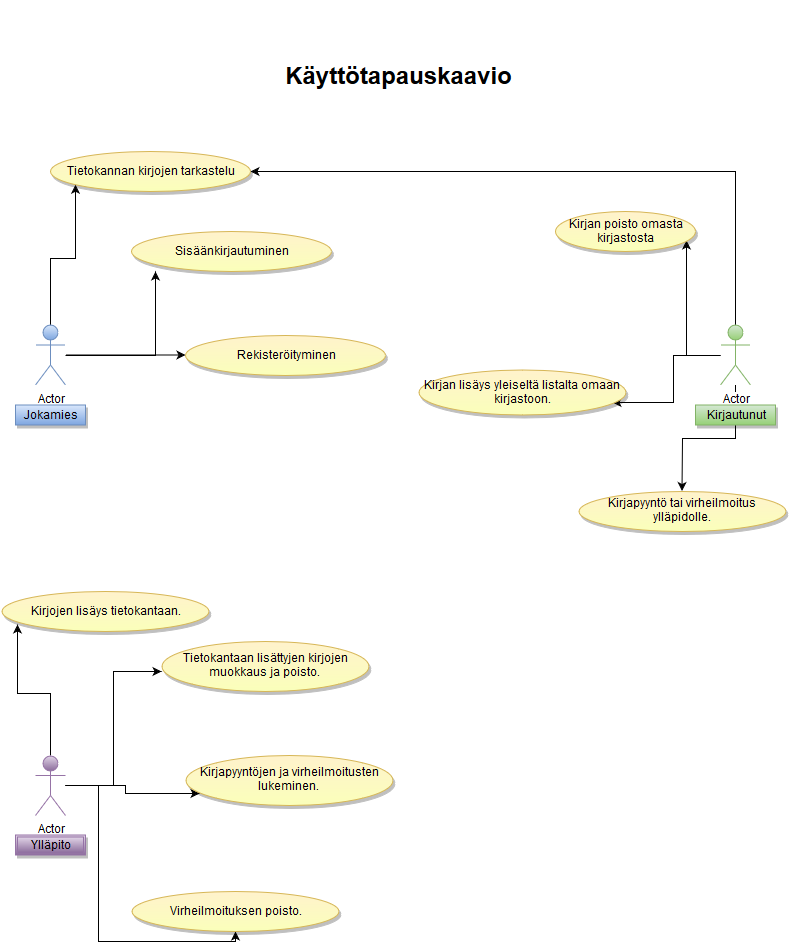

The diagram above was exported from draw.io. Its source (the exported page's mxGraphModel, read from the mxfile embedded in the PNG):
<mxGraphModel dx="1434" dy="914" grid="1" gridSize="10" guides="1" tooltips="1" connect="1" arrows="1" fold="1" page="1" pageScale="1" pageWidth="826" pageHeight="1169" background="#ffffff" math="0">
  <root>
    <mxCell id="0" />
    <mxCell id="1" parent="0" />
    <mxCell id="5da9faf0e4455ca4-42" style="edgeStyle=orthogonalEdgeStyle;rounded=0;html=1;entryX=0.938;entryY=0.722;entryPerimeter=0;" parent="1" source="5da9faf0e4455ca4-1" target="5da9faf0e4455ca4-25" edge="1">
      <mxGeometry relative="1" as="geometry" />
    </mxCell>
    <mxCell id="5da9faf0e4455ca4-43" style="edgeStyle=orthogonalEdgeStyle;rounded=0;html=1;" parent="1" source="5da9faf0e4455ca4-1" target="5da9faf0e4455ca4-27" edge="1">
      <mxGeometry relative="1" as="geometry" />
    </mxCell>
    <mxCell id="3" style="edgeStyle=orthogonalEdgeStyle;rounded=0;html=1;entryX=0.938;entryY=0.722;entryPerimeter=0;" parent="1" source="5da9faf0e4455ca4-1" target="2" edge="1">
      <mxGeometry relative="1" as="geometry" />
    </mxCell>
    <mxCell id="12" style="edgeStyle=orthogonalEdgeStyle;rounded=0;html=1;" edge="1" parent="1" source="5da9faf0e4455ca4-1" target="9">
      <mxGeometry relative="1" as="geometry">
        <Array as="points">
          <mxPoint x="750" y="230" />
        </Array>
      </mxGeometry>
    </mxCell>
    <object label="Actor" jee="" id="5da9faf0e4455ca4-1">
      <mxCell style="shape=umlActor;verticalLabelPosition=bottom;labelBackgroundColor=#ffffff;verticalAlign=top;html=1;direction=east;plain-green" parent="1" vertex="1">
        <mxGeometry x="735" y="383.5" width="30" height="60" as="geometry" />
      </mxCell>
    </object>
    <mxCell id="5da9faf0e4455ca4-36" style="edgeStyle=orthogonalEdgeStyle;rounded=0;html=1;" parent="1" source="5da9faf0e4455ca4-4" target="5da9faf0e4455ca4-23" edge="1">
      <mxGeometry relative="1" as="geometry" />
    </mxCell>
    <mxCell id="8" style="edgeStyle=orthogonalEdgeStyle;rounded=0;html=1;" parent="1" source="5da9faf0e4455ca4-4" edge="1">
      <mxGeometry relative="1" as="geometry">
        <mxPoint x="170" y="330" as="targetPoint" />
      </mxGeometry>
    </mxCell>
    <mxCell id="11" style="edgeStyle=orthogonalEdgeStyle;rounded=0;html=1;" edge="1" parent="1" source="5da9faf0e4455ca4-4" target="9">
      <mxGeometry relative="1" as="geometry">
        <Array as="points">
          <mxPoint x="65" y="317" />
          <mxPoint x="90" y="317" />
        </Array>
      </mxGeometry>
    </mxCell>
    <mxCell id="5da9faf0e4455ca4-4" value="Actor" style="shape=umlActor;verticalLabelPosition=bottom;labelBackgroundColor=#ffffff;verticalAlign=top;html=1;plain-blue" parent="1" vertex="1">
      <mxGeometry x="50" y="383.5" width="30" height="60" as="geometry" />
    </mxCell>
    <mxCell id="5da9faf0e4455ca4-13" value="Jokamies" style="whiteSpace=wrap;html=1;shadow=1;plain-blue" parent="1" vertex="1">
      <mxGeometry x="30" y="463.5" width="70" height="20" as="geometry" />
    </mxCell>
    <mxCell id="5da9faf0e4455ca4-17" value="Kirjautunut" style="whiteSpace=wrap;html=1;shadow=1;plain-green" parent="1" vertex="1">
      <mxGeometry x="710" y="463.5" width="80" height="20" as="geometry" />
    </mxCell>
    <mxCell id="5da9faf0e4455ca4-46" style="edgeStyle=orthogonalEdgeStyle;rounded=0;html=1;entryX=0.075;entryY=0.829;entryPerimeter=0;" parent="1" source="5da9faf0e4455ca4-19" target="5da9faf0e4455ca4-28" edge="1">
      <mxGeometry relative="1" as="geometry" />
    </mxCell>
    <mxCell id="5da9faf0e4455ca4-47" style="edgeStyle=orthogonalEdgeStyle;rounded=0;html=1;entryX=0.002;entryY=0.613;entryPerimeter=0;" parent="1" source="5da9faf0e4455ca4-19" target="5da9faf0e4455ca4-31" edge="1">
      <mxGeometry relative="1" as="geometry" />
    </mxCell>
    <mxCell id="5da9faf0e4455ca4-48" style="edgeStyle=orthogonalEdgeStyle;rounded=0;html=1;entryX=0.068;entryY=0.767;entryPerimeter=0;" parent="1" source="5da9faf0e4455ca4-19" target="5da9faf0e4455ca4-29" edge="1">
      <mxGeometry relative="1" as="geometry" />
    </mxCell>
    <mxCell id="5da9faf0e4455ca4-49" style="edgeStyle=orthogonalEdgeStyle;rounded=0;html=1;entryX=0.5;entryY=1;" parent="1" source="5da9faf0e4455ca4-19" target="5da9faf0e4455ca4-30" edge="1">
      <mxGeometry relative="1" as="geometry" />
    </mxCell>
    <mxCell id="5da9faf0e4455ca4-19" value="Actor" style="shape=umlActor;verticalLabelPosition=bottom;labelBackgroundColor=#ffffff;verticalAlign=top;html=1;shadow=0;plain-purple" parent="1" vertex="1">
      <mxGeometry x="50" y="814" width="30" height="60" as="geometry" />
    </mxCell>
    <mxCell id="5da9faf0e4455ca4-20" value="Ylläpito" style="shape=ext;double=1;whiteSpace=wrap;html=1;shadow=1;plain-purple" parent="1" vertex="1">
      <mxGeometry x="30" y="893.5" width="70" height="20" as="geometry" />
    </mxCell>
    <mxCell id="5da9faf0e4455ca4-23" value="Rekisteröityminen&lt;br&gt;" style="ellipse;whiteSpace=wrap;html=1;shadow=1;plain-yellow;gradientColor=#FAFFBA;" parent="1" vertex="1">
      <mxGeometry x="200" y="393.5" width="200" height="40" as="geometry" />
    </mxCell>
    <mxCell id="5da9faf0e4455ca4-27" value="Kirjapyyntö tai virheilmoitus ylläpidolle.&lt;br&gt;" style="ellipse;whiteSpace=wrap;html=1;shadow=1;plain-yellow;gradientColor=#FAFFBA;" parent="1" vertex="1">
      <mxGeometry x="593" y="549.5" width="207" height="40" as="geometry" />
    </mxCell>
    <mxCell id="5da9faf0e4455ca4-28" value="Kirjojen lisäys tietokantaan.&lt;br&gt;" style="ellipse;whiteSpace=wrap;html=1;shadow=1;plain-yellow;gradientColor=#FAFFBA;" parent="1" vertex="1">
      <mxGeometry x="16" y="649.5" width="207" height="40" as="geometry" />
    </mxCell>
    <mxCell id="5da9faf0e4455ca4-29" value="Kirjapyyntöjen ja virheilmoitusten lukeminen.&lt;br&gt;" style="ellipse;whiteSpace=wrap;html=1;shadow=1;plain-yellow;gradientColor=#FAFFBA;" parent="1" vertex="1">
      <mxGeometry x="200" y="813.5" width="207" height="50" as="geometry" />
    </mxCell>
    <mxCell id="5da9faf0e4455ca4-30" value="Virheilmoituksen poisto.&lt;br&gt;" style="ellipse;whiteSpace=wrap;html=1;shadow=1;plain-yellow;gradientColor=#FAFFBA;" parent="1" vertex="1">
      <mxGeometry x="146" y="949.5" width="207" height="40" as="geometry" />
    </mxCell>
    <mxCell id="5da9faf0e4455ca4-31" value="Tietokantaan lisättyjen kirjojen muokkaus ja poisto.&lt;br&gt;" style="ellipse;whiteSpace=wrap;html=1;shadow=1;plain-yellow;gradientColor=#FAFFBA;" parent="1" vertex="1">
      <mxGeometry x="176" y="699.5" width="207" height="50" as="geometry" />
    </mxCell>
    <mxCell id="5da9faf0e4455ca4-32" value="&lt;h1&gt;Käyttötapauskaavio&lt;br&gt;&lt;/h1&gt;" style="text;html=1;strokeColor=none;fillColor=none;align=center;verticalAlign=middle;whiteSpace=wrap;overflow=hidden;shadow=1;" parent="1" vertex="1">
      <mxGeometry x="219" y="60" width="387" height="150" as="geometry" />
    </mxCell>
    <mxCell id="5da9faf0e4455ca4-25" value="Kirjan lisäys yleiseltä listalta omaan kirjastoon." style="ellipse;whiteSpace=wrap;html=1;shadow=1;plain-yellow;gradientColor=#FAFFBA;" parent="1" vertex="1">
      <mxGeometry x="433" y="428.5" width="207" height="45" as="geometry" />
    </mxCell>
    <mxCell id="2" value="Kirjan poisto omasta kirjastosta&lt;br&gt;" style="ellipse;whiteSpace=wrap;html=1;shadow=1;fillColor=#FFF2CC;gradientColor=#FAFFBA;fontSize=12;strokeColor=#D6B656;" parent="1" vertex="1">
      <mxGeometry x="570" y="270" width="140" height="40" as="geometry" />
    </mxCell>
    <mxCell id="5" value="Sisäänkirjautuminen" style="ellipse;whiteSpace=wrap;html=1;shadow=1;plain-yellow;gradientColor=#FAFFBA;" parent="1" vertex="1">
      <mxGeometry x="146" y="290" width="200" height="40" as="geometry" />
    </mxCell>
    <mxCell id="9" value="Tietokannan kirjojen tarkastelu &lt;br&gt;" style="ellipse;whiteSpace=wrap;html=1;shadow=1;plain-yellow;gradientColor=#FAFFBA;" vertex="1" parent="1">
      <mxGeometry x="65" y="210" width="200" height="40" as="geometry" />
    </mxCell>
  </root>
</mxGraphModel>